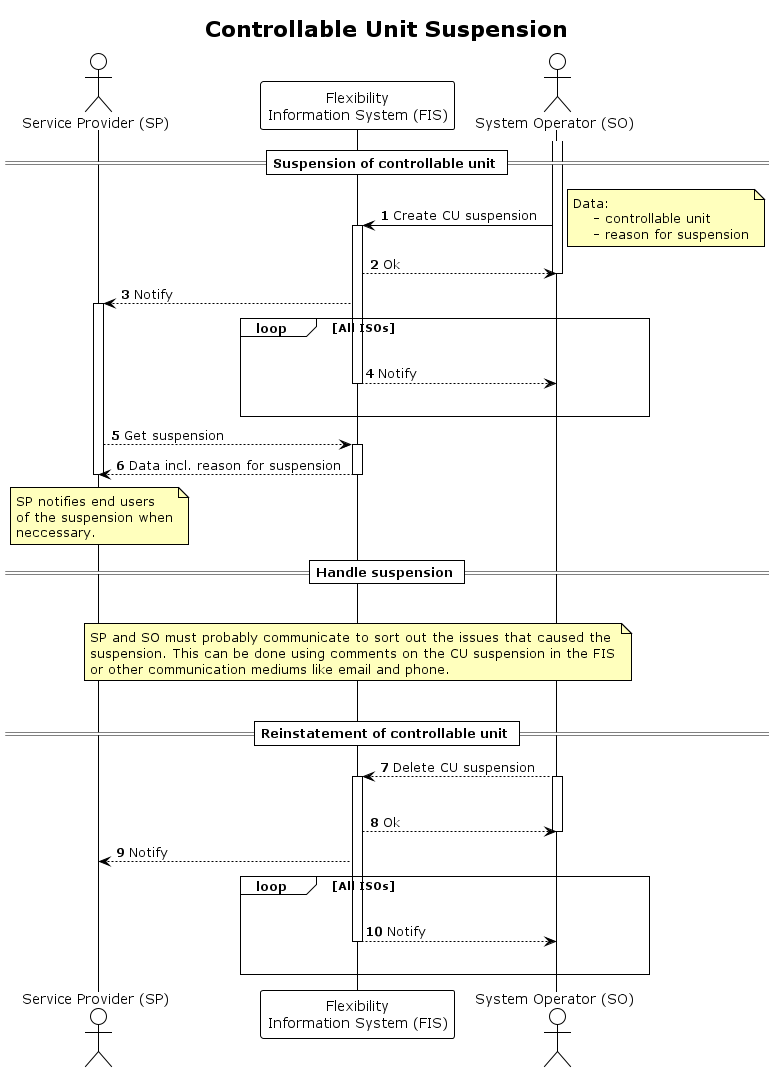

The diagram above was rendered by PlantUML. Its source (embedded in the PNG):
@startuml controllable_unit_suspension

!theme plain

title Controllable Unit Suspension

autonumber
skinparam note {
    BackgroundColor #FFFFBD
}

actor "Service Provider (SP)" as SP
participant "Flexibility\nInformation System (FIS)" as FIS
actor "System Operator (SO)" as SO 

== Suspension of controllable unit ==

activate SO
SO -> FIS: Create CU suspension

note right
    Data:
        - controllable unit
        - reason for suspension
end note

activate FIS

FIS --> SO: Ok
deactivate SO
FIS-->SP: Notify
activate SP 
loop All ISOs
    |||
    FIS --> SO: Notify
    deactivate FIS
    |||
end

SP --> FIS: Get suspension
activate FIS 
FIS --> SP: Data incl. reason for suspension
deactivate FIS

note over SP
    SP notifies end users
    of the suspension when
    neccessary.
end note

== Handle suspension ==
|||
note over FIS
    SP and SO must probably communicate to sort out the issues that caused the 
    suspension. This can be done using comments on the CU suspension in the FIS
    or other communication mediums like email and phone. 
end note
|||
deactivate SP

== Reinstatement of controllable unit ==

SO --> FIS: Delete CU suspension
activate SO 
|||
activate FIS
FIS --> SO: Ok
deactivate SO
FIS --> SP: Notify

loop All ISOs
    |||
    FIS --> SO: Notify
    deactivate FIS
    |||
end

@enduml